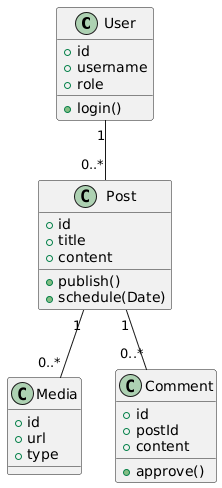

The diagram above was rendered by PlantUML. Its source (embedded in the PNG):
@startuml
class User {
  +id
  +username
  +role
  +login()
}
class Post {
  +id
  +title
  +content
  +publish()
  +schedule(Date)
}
class Media {
  +id
  +url
  +type
}
class Comment {
  +id
  +postId
  +content
  +approve()
}
User "1" -- "0..*" Post
Post "1" -- "0..*" Comment
Post "1" -- "0..*" Media
@enduml